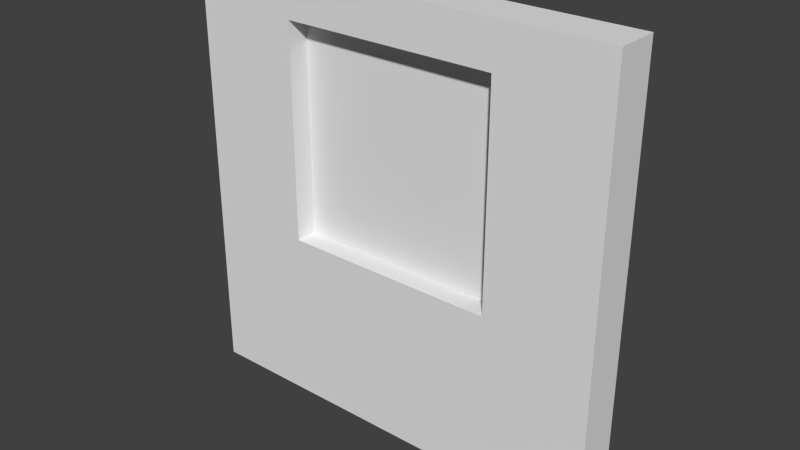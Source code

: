 # Source: window_thin_upper.blend  (saved by Blender 2.75.0; exported with 4.5.12 LTS)
import bpy
from mathutils import Matrix  # noqa: F401  (used for matrix-valued properties, if any)

bpy.ops.wm.read_factory_settings(use_empty=True)
scene = bpy.context.scene
scene.name = 'Scene'

# ---- collections
col_collection_1 = bpy.data.collections.new('Collection 1'); scene.collection.children.link(col_collection_1)

# ---- materials (node trees are filled in below, after node groups)
mat_material = bpy.data.materials.new('Material')
mat_material.alpha_threshold = 0.0
mat_material.use_transparent_shadow = False
mat_material.roughness = 0.5
mat_material.line_color = (0.0, 0.0, 0.0, 1.0)

# ---- material node trees

# ---- world
world_world = bpy.data.worlds.new('World'); scene.world = world_world
world_world.color = (0.05088, 0.05088, 0.05088)
world_world.use_sun_shadow = False
world_world.sun_shadow_jitter_overblur = 0.0
world_world.cycles.sampling_method = 'MANUAL'
world_world.cycles.sample_map_resolution = 256

# ---- meshes
me_plane = bpy.data.meshes.new('Plane')
me_plane.from_pydata([(-1.0, -1.0, 0.0), (1.0, -1.0, 0.0), (-1.0, 1.0, 0.0), (1.0, 1.0, 0.0)], [], [(0, 1, 3, 2)])
_uv = me_plane.uv_layers.new(name='UVMap')
_uv.uv.foreach_set('vector', [0.0001, 9.998e-05, 0.9999, 9.998e-05, 0.9999, 0.9999, 9.998e-05, 0.9999])
me_plane.use_remesh_preserve_volume = False
me_plane.use_remesh_preserve_attributes = False
me_plane.use_mirror_vertex_groups = False
me_plane.update()
me_cube = bpy.data.meshes.new('Cube')
me_cube.from_pydata([(1.0, -0.8, -1.0), (1.0, -1.0, -1.0), (-1.0, -1.0, -1.0), (-1.0, -0.8, -1.0), (-0.5, -0.8, -0.2), (0.5, -0.8, -0.2), (0.5, -0.8, 0.8), (1.0, -0.8, 1.0), (-1.0, -0.8, 1.0), (-0.5, -0.8, 0.8), (1.0, -1.0, 1.0), (-0.5, -1.0, -0.2), (-0.5, -1.0, 0.8), (0.5, -1.0, 0.8), (-1.0, -1.0, 1.0), (0.5, -1.0, -0.2)], [], [(0, 1, 2, 3), (0, 3, 4, 5, 6, 7), (3, 8, 7, 6, 9, 4), (0, 7, 10, 1), (2, 11, 12, 13, 10, 14), (1, 10, 13, 15, 11, 2), (2, 14, 8, 3), (7, 8, 14, 10), (12, 11, 4, 9), (13, 12, 9, 6), (11, 15, 5, 4), (6, 5, 15, 13)])
_uv = me_cube.uv_layers.new(name='UVMap')
_uv.uv.foreach_set('vector', [1.0, 3.162e-05, 1.0, 0.1, 3.162e-05, 0.1, 3.18e-05, 3.192e-05, 9.996e-05, 0.0001002, 0.9999, 9.996e-05, 0.7499, 0.4, 0.2501, 0.4, 0.2501, 0.8999, 9.996e-05, 0.9999, 0.9999, 9.996e-05, 0.9999, 0.9999, 9.996e-05, 0.9999, 0.2501, 0.8999, 0.75, 0.8999, 0.7499, 0.4, 0.1, 3.168e-05, 0.1, 1.0, 3.165e-05, 1.0, 3.162e-05, 3.162e-05, 9.998e-05, 0.0001, 0.2501, 0.4, 0.2501, 0.8999, 0.75, 0.8999, 0.9999, 0.9999, 9.998e-05, 0.9999, 0.9999, 9.998e-05, 0.9999, 0.9999, 0.75, 0.8999, 0.7499, 0.4, 0.2501, 0.4, 9.998e-05, 0.0001, 0.1, 3.162e-05, 0.1, 1.0, 3.24e-05, 1.0, 3.162e-05, 3.162e-05, 3.165e-05, 0.375, 1.0, 0.375, 1.0, 0.475, 3.225e-05, 0.475, -1.03e-09, 0.5275, 4.472e-05, 4.478e-05, 0.2, 4.472e-05, 0.2, 0.5275, 1.0, 0.2788, 8.953e-05, 0.2788, 4.472e-05, 4.496e-05, 1.0, 4.472e-05, 4.478e-05, 4.472e-05, 1.0, 4.472e-05, 1.0, 0.2788, 8.948e-05, 0.2788, -9.895e-10, 0.5275, 4.496e-05, 4.478e-05, 0.2, 4.472e-05, 0.2, 0.5275])
me_cube.materials.append(mat_material)
me_cube.use_remesh_preserve_volume = False
me_cube.use_remesh_preserve_attributes = False
me_cube.use_mirror_vertex_groups = False
me_cube.update()

# ---- objects
ob_plane = bpy.data.objects.new('Plane', me_plane)
ob_cube = bpy.data.objects.new('Cube', me_cube)

# ---- transforms, parenting, visibility, modifiers, constraints
ob_plane.location = (0.0, -0.9, 1.3)
ob_plane.rotation_euler = (1.571, 0.0, 0.0)
ob_plane.scale = (0.5, 0.5, 1.0)
ob_plane.lineart.crease_threshold = 0.0
ob_cube.location = (0.0, 0.0, 1.0)
ob_cube.lock_rotations_4d = False
ob_cube.empty_display_type = 'ARROWS'
ob_cube.lineart.crease_threshold = 0.0

# ---- collection membership
col_collection_1.objects.link(ob_plane)
col_collection_1.objects.link(ob_cube)

# ---- scene / render settings (as saved in the file)
scene.frame_start = 1; scene.frame_end = 250; scene.frame_set(1)
scene.render.engine = 'BLENDER_EEVEE_NEXT'
scene.render.resolution_percentage = 50
scene.render.dither_intensity = 0.0
scene.cycles.use_denoising = False
scene.cycles.samples = 10
scene.cycles.sampling_pattern = 'TABULATED_SOBOL'
scene.cycles.light_sampling_threshold = 0.0
scene.cycles.use_adaptive_sampling = False
scene.cycles.use_light_tree = False
scene.cycles.blur_glossy = 0.0
scene.cycles.pixel_filter_type = 'GAUSSIAN'
scene.cycles.sample_clamp_indirect = 0.0
scene.view_settings.view_transform = 'Standard'
bpy.context.view_layer.update()

# ---- added for rendering (the .blend has no active camera and no usable light): camera, sun
cam_auto = bpy.data.cameras.new('AutoCamera')
cam_auto.lens = 50.0
cam_auto.sensor_width = 36.0
cam_auto.clip_end = 1000.0
ob_auto_camera = bpy.data.objects.new('AutoCamera', cam_auto)
scene.collection.objects.link(ob_auto_camera)
ob_auto_camera.location = (2.62347, -4.04816, 3.09877)
ob_auto_camera.rotation_euler = (1.09748, -7.21219e-08, 0.694738)
scene.camera = ob_auto_camera
light_auto_sun = bpy.data.lights.new('AutoSun', 'SUN')
light_auto_sun.energy = 3.0
light_auto_sun.angle = 0.0523599
ob_auto_sun = bpy.data.objects.new('AutoSun', light_auto_sun)
scene.collection.objects.link(ob_auto_sun)
ob_auto_sun.rotation_euler = (0.872665, 0.174533, 0.523599)
bpy.context.view_layer.update()
